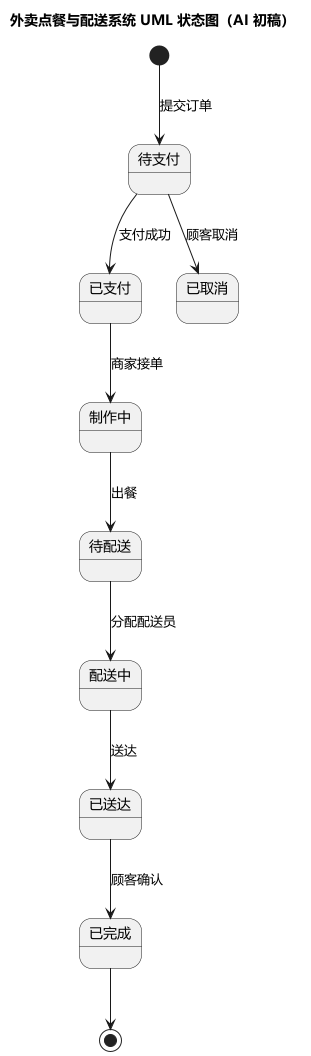

The diagram above was rendered by PlantUML. Its source (embedded in the PNG):
@startuml
skinparam defaultFontName "Microsoft YaHei"
skinparam backgroundColor #FFFFFF
skinparam shadowing false

title 外卖点餐与配送系统 UML 状态图（AI 初稿）

[*] --> 待支付 : 提交订单
待支付 --> 已支付 : 支付成功
待支付 --> 已取消 : 顾客取消
已支付 --> 制作中 : 商家接单
制作中 --> 待配送 : 出餐
待配送 --> 配送中 : 分配配送员
配送中 --> 已送达 : 送达
已送达 --> 已完成 : 顾客确认
已完成 --> [*]

@enduml